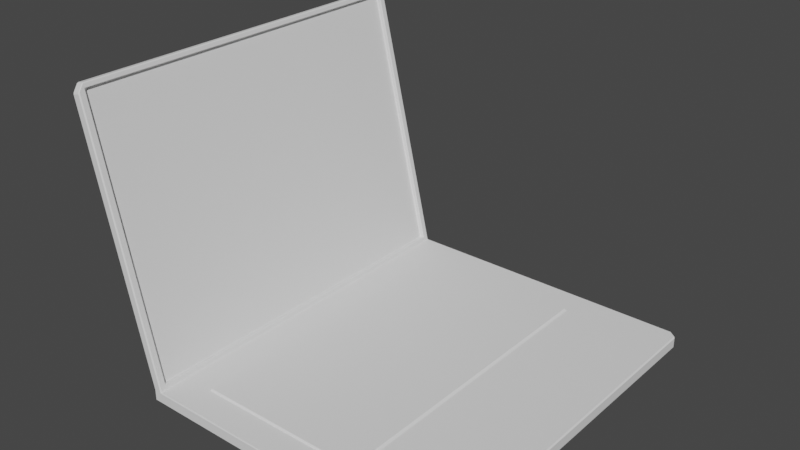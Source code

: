 # Source: laptop.blend  (saved by Blender 2.92.15; exported with 4.5.12 LTS)
import bpy
from mathutils import Matrix  # noqa: F401  (used for matrix-valued properties, if any)

bpy.ops.wm.read_factory_settings(use_empty=True)
scene = bpy.context.scene
scene.name = 'Scene'

# ---- collections
col_collection = bpy.data.collections.new('Collection'); scene.collection.children.link(col_collection)

# ---- world
world_world = bpy.data.worlds.new('World'); scene.world = world_world
world_world.use_nodes = True; world_world.node_tree.nodes.clear()
_N = world_world.node_tree.nodes; _L = world_world.node_tree.links
n0 = _N.new('ShaderNodeOutputWorld'); n0.name = 'World Output'; n0.location = (300, 300)
n1 = _N.new('ShaderNodeBackground'); n1.name = 'Background'; n1.location = (10, 300)
n1.inputs[0].default_value = (0.05088, 0.05088, 0.05088, 1.0)
_L.new(n1.outputs[0], n0.inputs[0])
n0.is_active_output = True
world_world.color = (0.05088, 0.05088, 0.05088)
world_world.use_sun_shadow = False
world_world.sun_shadow_jitter_overblur = 0.0

# ---- meshes
me_cube_001 = bpy.data.meshes.new('Cube.001')
me_cube_001.from_pydata([(-0.1617, -0.2, 0.0), (-0.1617, -0.2, 0.01227), (-0.1617, 0.2, 0.0), (-0.1617, 0.2, 0.01227), (-0.1709, -0.2, 0.0), (-0.1709, -0.2, 0.01227), (-0.1709, 0.2, 0.0), (-0.1709, 0.2, 0.01227), (-0.163, -0.1922, 0.01786), (-0.163, 0.1922, 0.01786), (-0.2283, -0.1922, 0.2946), (-0.2283, 0.1922, 0.2946), (-0.1669, -0.1922, 0.01698), (-0.1669, 0.1922, 0.01698), (-0.2322, -0.1922, 0.2938), (-0.2322, 0.1922, 0.2938), (-0.1289, -0.1678, 0.01227), (-0.1289, 0.1678, 0.01227), (0.04875, 0.1678, 0.01227), (0.04875, -0.1678, 0.01227), (-0.1289, -0.1678, 0.01421), (-0.1289, 0.1678, 0.01421), (0.04875, 0.1678, 0.01421), (0.04875, -0.1678, 0.01421), (0.1617, -0.1933, 0.0), (0.1534, -0.2, 0.0), (0.1534, -0.2, 0.01227), (0.1617, -0.1933, 0.01227), (0.1538, -0.1978, 0.01227), (0.1534, 0.2, 0.0), (0.1617, 0.1933, 0.0), (0.1617, 0.1933, 0.01227), (0.1534, 0.2, 0.01227), (0.1538, 0.1978, 0.01227), (-0.2296, -0.1933, 0.3002), (-0.2277, -0.2, 0.2924), (-0.2286, -0.1943, 0.2961), (-0.2277, 0.2, 0.2924), (-0.2296, 0.1933, 0.3002), (-0.2286, 0.1943, 0.2961), (-0.2367, -0.2, 0.2903), (-0.2386, -0.1933, 0.2981), (-0.2386, 0.1933, 0.2981), (-0.2367, 0.2, 0.2903)], [], [(36, 35, 1, 8, 10), (33, 32, 3, 17, 18), (25, 26, 1, 0), (28, 27, 31, 33), (30, 31, 27, 24), (39, 38, 34, 36), (4, 5, 7, 6), (2, 0, 4, 6), (3, 2, 6, 7), (0, 1, 5, 4), (5, 1, 35, 40), (7, 5, 40, 41, 42, 43), (3, 37, 39, 11, 9), (11, 10, 14, 15), (1, 3, 9, 8), (3, 7, 43, 37), (34, 38, 42, 41), (12, 13, 15, 14), (10, 8, 12, 14), (8, 9, 13, 12), (9, 11, 15, 13), (19, 18, 22, 23), (1, 26, 28, 19, 16), (3, 1, 16, 17), (2, 3, 32, 29), (22, 21, 20, 23), (17, 16, 20, 21), (16, 19, 23, 20), (18, 17, 21, 22), (26, 27, 28), (31, 32, 33), (34, 35, 36), (37, 38, 39), (31, 30, 29, 32), (26, 25, 24, 27), (37, 43, 42, 38), (40, 35, 34, 41), (29, 30, 24, 25), (19, 28, 33, 18), (11, 39, 36, 10), (2, 29, 25, 0)])
_uv = me_cube_001.uv_layers.new(name='UVMap')
_uv.uv.foreach_set('vector', [0.4626, 0.6188, 0.4596, 0.6233, 0.2357, 0.6233, 0.2401, 0.6172, 0.4614, 0.6172, 0.5043, 0.3099, 0.5039, 0.3116, 0.2587, 0.3116, 0.2843, 0.2866, 0.4225, 0.2866, 0.6157, 0.6164, 0.6234, 0.6221, 0.4779, 0.8197, 0.4702, 0.8141, 0.5043, 0.001741, 0.5104, 0.00521, 0.5104, 0.3064, 0.5043, 0.3099, 0.6486, 0.0, 0.658, 0.0, 0.658, 0.3012, 0.6486, 0.3012, 0.4626, 0.3161, 0.4659, 0.3169, 0.4659, 0.6181, 0.4626, 0.6188, 1.304e-08, 0.3116, 0.009529, 0.3116, 0.009529, 0.6233, 0.0, 0.6233, 0.007193, 2.98e-08, 0.007193, 0.3116, 0.0, 0.3116, 0.0, 1.49e-08, 0.6992, 0.4919, 0.6915, 0.4976, 0.6872, 0.4918, 0.6949, 0.4861, 0.4702, 0.8141, 0.4779, 0.8197, 0.4736, 0.8255, 0.4659, 0.8199, 0.4736, 0.8255, 0.4779, 0.8197, 0.6231, 0.9905, 0.6177, 0.9952, 0.009529, 0.6233, 0.009529, 0.3116, 0.2294, 0.3116, 0.2357, 0.3169, 0.2357, 0.6181, 0.2294, 0.6233, 0.2357, 0.3116, 0.4596, 0.3116, 0.4626, 0.3161, 0.4614, 0.3177, 0.2401, 0.3177, 0.6651, 0.2995, 0.6651, 0.0, 0.6682, 0.0, 0.6682, 0.2995, 0.2357, 0.6233, 0.2357, 0.3116, 0.2401, 0.3177, 0.2401, 0.6172, 0.6992, 0.4919, 0.6949, 0.4861, 0.839, 0.3164, 0.8444, 0.3211, 0.6651, 0.0, 0.6651, 0.3012, 0.658, 0.3012, 0.658, 0.0, 0.6872, 0.3116, 0.6872, 0.6112, 0.4659, 0.6112, 0.4659, 0.3116, 0.6744, 4.14e-05, 0.6744, 0.2216, 0.6713, 0.2216, 0.6713, 0.0, 0.6682, 0.2995, 0.6682, 0.0, 0.6713, 0.0, 0.6713, 0.2995, 0.6776, 0.0, 0.6776, 0.2216, 0.6744, 0.2216, 0.6744, 4.138e-05, 0.6791, 0.2615, 0.6791, 0.0, 0.6806, 0.0, 0.6806, 0.2615, 0.2587, 0.0, 0.5039, 0.0, 0.5043, 0.001741, 0.4225, 0.02509, 0.2843, 0.02509, 0.2587, 0.3116, 0.2587, 0.0, 0.2843, 0.02509, 0.2843, 0.2866, 0.6915, 0.4976, 0.6992, 0.4919, 0.8447, 0.6896, 0.837, 0.6952, 0.6486, 0.2615, 0.5104, 0.2615, 0.5104, 1.49e-08, 0.6486, 0.0, 0.6791, 0.0, 0.6791, 0.2615, 0.6776, 0.2615, 0.6776, 0.0, 0.6821, 0.1384, 0.6821, 0.2768, 0.6806, 0.2768, 0.6806, 0.1384, 0.6821, 0.0, 0.6821, 0.1384, 0.6806, 0.1384, 0.6806, 0.0, 0.5039, 0.0, 0.5104, 0.00521, 0.5043, 0.001741, 0.5104, 0.3064, 0.5039, 0.3116, 0.5043, 0.3099, 0.4659, 0.6181, 0.4596, 0.6233, 0.4626, 0.6188, 0.4596, 0.3116, 0.4659, 0.3169, 0.4626, 0.3161, 0.8485, 0.6948, 0.8408, 0.7005, 0.837, 0.6952, 0.8447, 0.6896, 0.6234, 0.6221, 0.6157, 0.6164, 0.6195, 0.6112, 0.6272, 0.6168, 0.8444, 0.3211, 0.839, 0.3164, 0.8431, 0.3116, 0.8485, 0.3163, 0.6177, 0.9952, 0.6231, 0.9905, 0.6272, 0.9953, 0.6218, 1.0, 0.2523, 0.0, 0.2587, 0.00521, 0.2587, 0.3064, 0.2523, 0.3116, 0.4225, 0.02509, 0.5043, 0.001741, 0.5043, 0.3099, 0.4225, 0.2866, 0.4614, 0.3177, 0.4626, 0.3161, 0.4626, 0.6188, 0.4614, 0.6172, 0.007193, 2.98e-08, 0.2523, 0.0, 0.2523, 0.3116, 0.007193, 0.3116])
me_cube_001.use_remesh_fix_poles = True
me_cube_001.use_remesh_preserve_attributes = False
me_cube_001.update()

# ---- objects
ob_cube = bpy.data.objects.new('Cube', me_cube_001)

# ---- transforms, parenting, visibility, modifiers, constraints
ob_cube.location = (0.0, 0.0, 0.0)
ob_cube.lineart.crease_threshold = 0.0
_m = ob_cube.modifiers.new('Bevel', 'BEVEL')
_m.width = 1.81
_m.width_pct = 1.81

# ---- collection membership
col_collection.objects.link(ob_cube)

# ---- scene / render settings (as saved in the file)
scene.frame_start = 1; scene.frame_end = 250; scene.frame_set(0)
scene.render.engine = 'BLENDER_EEVEE_NEXT'
scene.cycles.use_denoising = False
scene.cycles.samples = 128
scene.cycles.sampling_pattern = 'TABULATED_SOBOL'
scene.cycles.use_adaptive_sampling = False
scene.cycles.use_light_tree = False
scene.view_settings.view_transform = 'Filmic'
bpy.context.view_layer.update()

# ---- added for rendering (the .blend has no active camera and no usable light): camera, sun
cam_auto = bpy.data.cameras.new('AutoCamera')
cam_auto.lens = 50.0
cam_auto.sensor_width = 36.0
cam_auto.clip_end = 1000.0
ob_auto_camera = bpy.data.objects.new('AutoCamera', cam_auto)
scene.collection.objects.link(ob_auto_camera)
ob_auto_camera.location = (0.554107, -0.710923, 0.623952)
ob_auto_camera.rotation_euler = (1.09748, -7.21219e-08, 0.694738)
scene.camera = ob_auto_camera
light_auto_sun = bpy.data.lights.new('AutoSun', 'SUN')
light_auto_sun.energy = 3.0
light_auto_sun.angle = 0.0523599
ob_auto_sun = bpy.data.objects.new('AutoSun', light_auto_sun)
scene.collection.objects.link(ob_auto_sun)
ob_auto_sun.rotation_euler = (0.872665, 0.174533, 0.523599)
bpy.context.view_layer.update()

